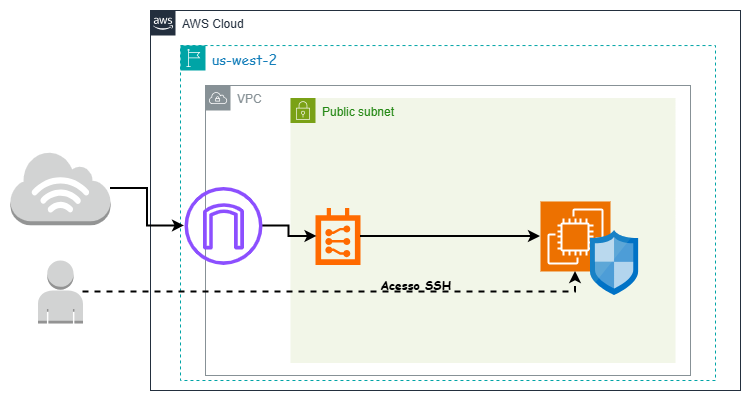

The diagram above was exported from draw.io. Its source (the exported page's mxGraphModel, read from the mxfile embedded in the PNG):
<mxGraphModel dx="1042" dy="527" grid="1" gridSize="10" guides="1" tooltips="1" connect="1" arrows="1" fold="1" page="1" pageScale="1" pageWidth="827" pageHeight="1169" math="0" shadow="0">
  <root>
    <mxCell id="0" />
    <mxCell id="1" parent="0" />
    <mxCell id="8bEIFOcQ6sEpOabedEuT-1" parent="1" style="points=[[0,0],[0.25,0],[0.5,0],[0.75,0],[1,0],[1,0.25],[1,0.5],[1,0.75],[1,1],[0.75,1],[0.5,1],[0.25,1],[0,1],[0,0.75],[0,0.5],[0,0.25]];outlineConnect=0;gradientColor=none;html=1;whiteSpace=wrap;fontSize=12;fontStyle=0;container=1;pointerEvents=0;collapsible=0;recursiveResize=0;shape=mxgraph.aws4.group;grIcon=mxgraph.aws4.group_aws_cloud_alt;strokeColor=#232F3E;fillColor=none;verticalAlign=top;align=left;spacingLeft=30;fontColor=#232F3E;dashed=0;" value="AWS Cloud" vertex="1">
      <mxGeometry height="380" width="590" x="180" y="220" as="geometry" />
    </mxCell>
    <mxCell id="8bEIFOcQ6sEpOabedEuT-29" parent="8bEIFOcQ6sEpOabedEuT-1" style="points=[[0,0],[0.25,0],[0.5,0],[0.75,0],[1,0],[1,0.25],[1,0.5],[1,0.75],[1,1],[0.75,1],[0.5,1],[0.25,1],[0,1],[0,0.75],[0,0.5],[0,0.25]];outlineConnect=0;gradientColor=none;html=1;whiteSpace=wrap;fontSize=14;fontStyle=0;container=1;pointerEvents=0;collapsible=0;recursiveResize=0;shape=mxgraph.aws4.group;grIcon=mxgraph.aws4.group_region;strokeColor=#00A4A6;fillColor=none;verticalAlign=top;align=left;spacingLeft=30;fontColor=#147EBA;dashed=1;horizontal=1;fontFamily=Comic Sans MS;textDirection=ltr;spacingTop=-17;" value="&#10;us-west-2&#10;&#10;" vertex="1">
      <mxGeometry height="334.95" width="535" x="30" y="35.05" as="geometry" />
    </mxCell>
    <mxCell id="8bEIFOcQ6sEpOabedEuT-17" parent="8bEIFOcQ6sEpOabedEuT-29" style="sketch=0;outlineConnect=0;gradientColor=none;html=1;whiteSpace=wrap;fontSize=12;fontStyle=0;shape=mxgraph.aws4.group;grIcon=mxgraph.aws4.group_vpc;strokeColor=#879196;fillColor=none;verticalAlign=top;align=left;spacingLeft=30;fontColor=#879196;dashed=0;" value="VPC" vertex="1">
      <mxGeometry height="290" width="485" x="25" y="39.94999999999999" as="geometry" />
    </mxCell>
    <mxCell id="8bEIFOcQ6sEpOabedEuT-8" parent="8bEIFOcQ6sEpOabedEuT-29" style="points=[[0,0],[0.25,0],[0.5,0],[0.75,0],[1,0],[1,0.25],[1,0.5],[1,0.75],[1,1],[0.75,1],[0.5,1],[0.25,1],[0,1],[0,0.75],[0,0.5],[0,0.25]];outlineConnect=0;gradientColor=none;html=1;whiteSpace=wrap;fontSize=12;fontStyle=0;container=1;pointerEvents=0;collapsible=0;recursiveResize=0;shape=mxgraph.aws4.group;grIcon=mxgraph.aws4.group_security_group;grStroke=0;strokeColor=#7AA116;fillColor=#F2F6E8;verticalAlign=top;align=left;spacingLeft=30;fontColor=#248814;dashed=0;" value="Public subnet" vertex="1">
      <mxGeometry height="264.95" width="385" x="110" y="52.480000000000004" as="geometry" />
    </mxCell>
    <mxCell id="8bEIFOcQ6sEpOabedEuT-9" parent="8bEIFOcQ6sEpOabedEuT-8" style="points=[];aspect=fixed;html=1;align=center;shadow=0;dashed=0;fillColor=#FF6A00;strokeColor=none;shape=mxgraph.alibaba_cloud.route_table;" value="" vertex="1">
      <mxGeometry height="56.88" width="45" x="25" y="110" as="geometry" />
    </mxCell>
    <mxCell id="8bEIFOcQ6sEpOabedEuT-37" edge="1" parent="8bEIFOcQ6sEpOabedEuT-29" source="8bEIFOcQ6sEpOabedEuT-24" style="edgeStyle=orthogonalEdgeStyle;rounded=0;orthogonalLoop=1;jettySize=auto;html=1;entryX=0.034;entryY=0.5;entryDx=0;entryDy=0;entryPerimeter=0;strokeWidth=2;" target="8bEIFOcQ6sEpOabedEuT-9">
      <mxGeometry relative="1" as="geometry" />
    </mxCell>
    <mxCell id="8bEIFOcQ6sEpOabedEuT-11" parent="8bEIFOcQ6sEpOabedEuT-29" style="sketch=0;points=[[0,0,0],[0.25,0,0],[0.5,0,0],[0.75,0,0],[1,0,0],[0,1,0],[0.25,1,0],[0.5,1,0],[0.75,1,0],[1,1,0],[0,0.25,0],[0,0.5,0],[0,0.75,0],[1,0.25,0],[1,0.5,0],[1,0.75,0]];outlineConnect=0;fontColor=#232F3E;fillColor=#ED7100;strokeColor=#ffffff;dashed=0;verticalLabelPosition=bottom;verticalAlign=top;align=center;html=1;fontSize=12;fontStyle=0;aspect=fixed;shape=mxgraph.aws4.resourceIcon;resIcon=mxgraph.aws4.ec2;" value="" vertex="1">
      <mxGeometry height="70" width="70" x="360" y="155.92000000000002" as="geometry" />
    </mxCell>
    <mxCell id="8bEIFOcQ6sEpOabedEuT-38" edge="1" parent="8bEIFOcQ6sEpOabedEuT-29" source="8bEIFOcQ6sEpOabedEuT-9" style="edgeStyle=orthogonalEdgeStyle;rounded=0;orthogonalLoop=1;jettySize=auto;html=1;strokeWidth=2;" target="8bEIFOcQ6sEpOabedEuT-11">
      <mxGeometry relative="1" as="geometry" />
    </mxCell>
    <mxCell id="8bEIFOcQ6sEpOabedEuT-12" parent="8bEIFOcQ6sEpOabedEuT-29" style="image;sketch=0;aspect=fixed;html=1;points=[];align=center;fontSize=12;image=img/lib/mscae/Network_Security_Groups_Classic.svg;" value="" vertex="1">
      <mxGeometry height="65.05" width="48.14" x="410" y="184.95" as="geometry" />
    </mxCell>
    <mxCell id="8bEIFOcQ6sEpOabedEuT-24" parent="8bEIFOcQ6sEpOabedEuT-29" style="sketch=0;outlineConnect=0;fontColor=#232F3E;gradientColor=none;fillColor=#8C4FFF;strokeColor=none;dashed=0;verticalLabelPosition=bottom;verticalAlign=top;align=center;html=1;fontSize=12;fontStyle=0;aspect=fixed;pointerEvents=1;shape=mxgraph.aws4.internet_gateway;" value="" vertex="1">
      <mxGeometry height="78" width="78" x="4" y="141.35999999999999" as="geometry" />
    </mxCell>
    <mxCell id="8bEIFOcQ6sEpOabedEuT-25" edge="1" parent="1" source="8bEIFOcQ6sEpOabedEuT-6" style="edgeStyle=orthogonalEdgeStyle;rounded=0;orthogonalLoop=1;jettySize=auto;html=1;strokeWidth=2;" target="8bEIFOcQ6sEpOabedEuT-24">
      <mxGeometry relative="1" as="geometry" />
    </mxCell>
    <mxCell id="8bEIFOcQ6sEpOabedEuT-6" parent="1" style="outlineConnect=0;dashed=0;verticalLabelPosition=bottom;verticalAlign=top;align=center;html=1;shape=mxgraph.aws3.internet_3;fillColor=#D2D3D3;gradientColor=none;" value="" vertex="1">
      <mxGeometry height="74" width="100" x="40" y="360.85" as="geometry" />
    </mxCell>
    <mxCell id="8bEIFOcQ6sEpOabedEuT-39" parent="1" style="outlineConnect=0;dashed=0;verticalLabelPosition=bottom;verticalAlign=top;align=center;html=1;shape=mxgraph.aws3.user;fillColor=#D2D3D3;gradientColor=none;" value="" vertex="1">
      <mxGeometry height="63" width="45" x="67.5" y="470" as="geometry" />
    </mxCell>
    <mxCell id="8bEIFOcQ6sEpOabedEuT-40" edge="1" parent="1" source="8bEIFOcQ6sEpOabedEuT-39" style="edgeStyle=orthogonalEdgeStyle;rounded=0;orthogonalLoop=1;jettySize=auto;html=1;entryX=0.5;entryY=1;entryDx=0;entryDy=0;entryPerimeter=0;dashed=1;strokeWidth=2;fontFamily=Verdana;fontSize=12;labelBackgroundColor=none;" target="8bEIFOcQ6sEpOabedEuT-11">
      <mxGeometry relative="1" as="geometry" />
    </mxCell>
    <mxCell id="8bEIFOcQ6sEpOabedEuT-41" connectable="0" parent="8bEIFOcQ6sEpOabedEuT-40" style="edgeLabel;html=1;align=center;verticalAlign=bottom;resizable=0;points=[];labelBackgroundColor=none;fontFamily=Comic Sans MS;fontSize=12;fontColor=#000000;fontStyle=1;spacingTop=0;spacingBottom=1;" value="Acesso SSH" vertex="1">
      <mxGeometry relative="1" x="0.2932" y="-2" as="geometry">
        <mxPoint as="offset" />
      </mxGeometry>
    </mxCell>
  </root>
</mxGraphModel>